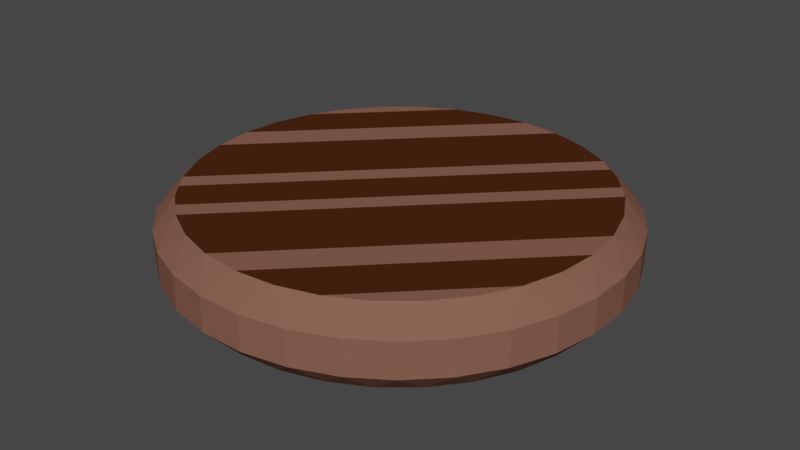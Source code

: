 # Source: 6-_Meat.blend  (saved by Blender 2.90.8; exported with 4.5.12 LTS)
import bpy
from mathutils import Matrix  # noqa: F401  (used for matrix-valued properties, if any)

bpy.ops.wm.read_factory_settings(use_empty=True)
scene = bpy.context.scene
scene.name = 'Scene'

# ---- collections
col_collection = bpy.data.collections.new('Collection'); scene.collection.children.link(col_collection)

# ---- materials (node trees are filled in below, after node groups)
mat_material_010 = bpy.data.materials.new('Material.010')
mat_material_010.use_transparent_shadow = False
mat_material_011 = bpy.data.materials.new('Material.011')
mat_material_011.use_transparent_shadow = False

# ---- material node trees
mat_material_010.use_nodes = True; mat_material_010.node_tree.nodes.clear()
_N = mat_material_010.node_tree.nodes; _L = mat_material_010.node_tree.links
n0 = _N.new('ShaderNodeBsdfPrincipled'); n0.name = 'Principled BSDF'; n0.location = (10, 300)
n0.distribution = 'GGX'
n0.subsurface_method = 'BURLEY'
n0.inputs[0].default_value = (0.2215, 0.103, 0.07363, 1.0)
n0.inputs[2].default_value = 1.0
n0.inputs[3].default_value = 1.45
n0.inputs[13].default_value = 0.0
n0.inputs[27].default_value = (0.0, 0.0, 0.0, 1.0)
n0.inputs[28].default_value = 1.0
n1 = _N.new('ShaderNodeOutputMaterial'); n1.name = 'Material Output'; n1.location = (300, 300)
_L.new(n0.outputs[0], n1.inputs[0])
n1.is_active_output = True
mat_material_011.use_nodes = True; mat_material_011.node_tree.nodes.clear()
_N = mat_material_011.node_tree.nodes; _L = mat_material_011.node_tree.links
n0 = _N.new('ShaderNodeBsdfPrincipled'); n0.name = 'Principled BSDF'; n0.location = (10, 300)
n0.distribution = 'GGX'
n0.subsurface_method = 'BURLEY'
n0.inputs[0].default_value = (0.0653, 0.01996, 0.0066, 1.0)
n0.inputs[2].default_value = 1.0
n0.inputs[3].default_value = 1.45
n0.inputs[13].default_value = 0.0
n0.inputs[27].default_value = (0.0, 0.0, 0.0, 1.0)
n0.inputs[28].default_value = 1.0
n1 = _N.new('ShaderNodeOutputMaterial'); n1.name = 'Material Output'; n1.location = (300, 300)
_L.new(n0.outputs[0], n1.inputs[0])
n1.is_active_output = True

# ---- world
world_world = bpy.data.worlds.new('World'); scene.world = world_world
world_world.use_nodes = True; world_world.node_tree.nodes.clear()
_N = world_world.node_tree.nodes; _L = world_world.node_tree.links
n0 = _N.new('ShaderNodeOutputWorld'); n0.name = 'World Output'; n0.location = (300, 300)
n1 = _N.new('ShaderNodeBackground'); n1.name = 'Background'; n1.location = (10, 300)
n1.inputs[0].default_value = (0.05088, 0.05088, 0.05088, 1.0)
_L.new(n1.outputs[0], n0.inputs[0])
n0.is_active_output = True
world_world.color = (0.05088, 0.05088, 0.05088)
world_world.use_sun_shadow = False
world_world.sun_shadow_jitter_overblur = 0.0

# ---- meshes
me_cylinder_010 = bpy.data.meshes.new('Cylinder.010')
me_cylinder_010.from_pydata([(0.09417, 0.987, -0.07753), (0.09417, 0.987, 0.07644), (0.2855, 0.949, -0.07753), (0.2855, 0.949, 0.07644), (0.3416, 0.8295, 0.1745), (0.4658, 0.8743, -0.07753), (0.628, 0.7659, 0.07644), (0.4658, 0.8743, 0.07644), (0.7659, 0.628, 0.07644), (0.7659, 0.628, -0.07753), (0.7462, 0.4975, 0.1745), (0.8743, 0.4658, 0.07644), (0.8743, 0.4658, -0.07753), (0.949, 0.2855, 0.07644), (0.8808, 0.1725, 0.1745), (0.987, 0.09417, 0.07644), (0.987, -0.1009, -0.07753), (0.949, -0.2923, 0.07644), (0.987, -0.1009, 0.07644), (0.8743, -0.4725, -0.07753), (0.8743, -0.4725, 0.07644), (0.7462, -0.5042, 0.1745), (0.7659, -0.6347, -0.07753), (0.6341, -0.6408, 0.1745), (0.7659, -0.6347, 0.07644), (0.628, -0.7727, -0.07753), (0.4975, -0.753, 0.1745), (0.628, -0.7727, 0.07644), (0.3416, -0.8363, 0.1745), (0.4658, -0.881, 0.07644), (0.2855, -0.9557, -0.07753), (0.1725, -0.8876, 0.1745), (0.2855, -0.9557, 0.07644), (0.09417, -0.9938, -0.07753), (-0.1009, -0.9938, -0.07753), (-0.1009, -0.9938, 0.07644), (0.09417, -0.9938, 0.07644), (-0.1792, -0.8876, 0.1745), (-0.2923, -0.9557, 0.07644), (-0.3484, -0.8363, 0.1745), (-0.4725, -0.881, 0.07644), (-0.6347, -0.7727, -0.07753), (-0.881, -0.4725, 0.07644), (-0.7727, -0.6347, 0.07644), (-0.8876, -0.1792, 0.1745), (-0.9557, -0.2923, 0.07644), (-0.9938, 0.09417, -0.07753), (-0.9938, 0.09417, 0.07644), (-0.9938, -0.1009, 0.07644), (-0.9557, 0.2855, 0.07644), (-0.8363, 0.3416, 0.1745), (-0.881, 0.4658, 0.07644), (-0.7529, 0.4975, 0.1745), (-0.7727, 0.628, 0.07644), (-0.6347, 0.7659, -0.07753), (-0.6408, 0.6341, 0.1745), (-0.6347, 0.7659, 0.07644), (-0.5042, 0.7462, 0.1745), (-0.4725, 0.8743, 0.07644), (-0.1009, 0.987, 0.07644), (-0.2923, 0.949, 0.07644), (-0.003373, 0.8981, 0.1745), (-0.9049, -0.003372, 0.1745), (-0.8876, 0.1725, 0.1745), (-0.3484, 0.8295, 0.1745), (-0.1792, 0.8808, 0.1745), (0.1725, 0.8808, 0.1745), (-0.8363, -0.3484, 0.1745), (0.8295, 0.3416, 0.1745), (0.8981, -0.003373, 0.1745), (0.8808, -0.1792, 0.1745), (0.8295, -0.3484, 0.1745), (-0.003373, -0.9049, 0.1745), (-0.6408, -0.6408, 0.1745), (0.5658, 0.6901, 0.1745), (-0.5725, -0.6969, 0.1745), (0.4975, 0.7462, 0.1745), (-0.753, -0.5042, 0.1745), (-0.6969, -0.5725, 0.1745), (-0.5042, -0.753, 0.1745), (0.6901, 0.5658, 0.1745), (-0.6347, -0.7727, 0.07644), (0.6341, 0.6341, 0.1745), (0.628, 0.7659, -0.07753), (0.987, 0.09417, -0.07753), (0.949, 0.2855, -0.07753), (0.8981, -0.003373, -0.1755), (0.8295, -0.3484, -0.1755), (0.949, -0.2923, -0.07753), (0.7462, -0.5042, -0.1755), (0.6341, -0.6408, -0.1755), (0.4975, -0.753, -0.1755), (0.3416, -0.8363, -0.1755), (0.4658, -0.881, -0.07753), (0.1725, -0.8876, -0.1755), (-0.1792, -0.8876, -0.1755), (-0.3484, -0.8363, -0.1755), (-0.2923, -0.9557, -0.07753), (-0.4725, -0.881, -0.07753), (-0.7727, -0.6347, -0.07753), (-0.881, -0.4725, -0.07753), (-0.9938, -0.1009, -0.07753), (-0.9557, -0.2923, -0.07753), (-0.9557, 0.2855, -0.07753), (-0.8363, 0.3416, -0.1755), (-0.7529, 0.4975, -0.1755), (-0.7727, 0.628, -0.07753), (-0.881, 0.4658, -0.07753), (-0.6408, 0.6341, -0.1755), (-0.5042, 0.7462, -0.1755), (-0.4725, 0.8743, -0.07753), (-0.3484, 0.8295, -0.1755), (-0.2923, 0.949, -0.07753), (-0.1009, 0.987, -0.07753), (-0.003373, 0.8981, -0.1755), (-0.9049, -0.003372, -0.1755), (-0.8876, 0.1725, -0.1755), (-0.1792, 0.8808, -0.1755), (0.1725, 0.8808, -0.1755), (0.3416, 0.8295, -0.1755), (0.4975, 0.7462, -0.1755), (-0.8363, -0.3484, -0.1755), (-0.8876, -0.1792, -0.1755), (0.8295, 0.3416, -0.1755), (0.8808, 0.1725, -0.1755), (0.8808, -0.1792, -0.1755), (-0.003373, -0.9049, -0.1755), (0.6341, 0.6341, -0.1755), (-0.5725, -0.6969, -0.1755), (-0.6969, -0.5725, -0.1755), (0.7462, 0.4975, -0.1755), (-0.5042, -0.753, -0.1755), (-0.6408, -0.6408, -0.1755), (-0.753, -0.5042, -0.1755), (0.6901, 0.5658, -0.1755), (0.5658, 0.6901, -0.1755)], [(132, 131)], [(61, 1, 59), (66, 3, 1), (4, 7, 3), (76, 6, 7), (82, 8, 6), (10, 11, 8), (68, 13, 11), (14, 15, 13), (69, 18, 15), (70, 17, 18), (71, 20, 17), (21, 24, 20), (23, 27, 24), (26, 29, 27), (28, 32, 29), (31, 36, 32), (72, 35, 36), (37, 38, 35), (39, 40, 38), (79, 81, 40), (73, 43, 81), (77, 42, 43), (67, 45, 42), (44, 48, 45), (62, 47, 48), (63, 49, 47), (50, 51, 49), (52, 53, 51), (55, 56, 53), (57, 58, 56), (64, 60, 58), (65, 59, 60), (1, 61, 66), (113, 59, 1, 0), (3, 2, 0, 1), (3, 66, 4), (7, 5, 2, 3), (7, 4, 76), (6, 83, 5, 7), (8, 9, 83, 6), (11, 12, 9, 8), (11, 10, 68), (13, 85, 12, 11), (13, 68, 14), (15, 84, 85, 13), (15, 14, 69), (18, 16, 84, 15), (18, 69, 70), (17, 88, 16, 18), (17, 70, 71), (20, 19, 88, 17), (20, 71, 21), (24, 22, 19, 20), (24, 21, 23), (27, 25, 22, 24), (27, 23, 26), (29, 93, 25, 27), (29, 26, 28), (32, 30, 93, 29), (32, 28, 31), (36, 33, 30, 32), (36, 31, 72), (35, 34, 33, 36), (35, 72, 37), (38, 97, 34, 35), (38, 37, 39), (40, 98, 97, 38), (40, 39, 79), (81, 41, 98, 40), (43, 99, 41, 81), (42, 100, 99, 43), (42, 77, 67), (45, 102, 100, 42), (45, 67, 44), (48, 101, 102, 45), (48, 44, 62), (47, 46, 101, 48), (47, 62, 63), (49, 103, 46, 47), (49, 63, 50), (51, 107, 103, 49), (51, 50, 52), (53, 106, 107, 51), (53, 52, 55), (56, 54, 106, 53), (56, 55, 57), (58, 110, 54, 56), (58, 57, 64), (60, 112, 110, 58), (60, 64, 65), (59, 113, 112, 60), (59, 65, 61), (76, 4, 66, 44, 67, 77), (50, 63, 62, 61, 65, 64), (14, 68, 10, 79, 39, 37), (71, 70, 69, 72, 31, 28), (44, 66, 61, 62), (52, 50, 64, 57, 55), (14, 37, 72, 69), (21, 71, 28, 26, 23), (74, 78, 73, 75, 80, 82), (80, 10, 8, 82), (74, 82, 6, 76), (73, 78, 77, 43), (75, 73, 81, 79), (76, 77, 78, 74), (75, 79, 10, 80), (114, 113, 0), (118, 0, 2), (119, 2, 5), (120, 5, 83), (127, 83, 9), (130, 9, 12), (123, 12, 85), (124, 85, 84), (86, 84, 16), (125, 16, 88), (87, 88, 19), (89, 19, 22), (90, 22, 25), (91, 25, 93), (92, 93, 30), (94, 30, 33), (126, 33, 34), (95, 34, 97), (96, 97, 98), (131, 98, 41), (132, 41, 99), (133, 99, 100), (121, 100, 102), (122, 102, 101), (115, 101, 46), (116, 46, 103), (104, 103, 107), (105, 107, 106), (108, 106, 54), (109, 54, 110), (111, 110, 112), (117, 112, 113), (0, 118, 114), (2, 119, 118), (5, 120, 119), (12, 123, 130), (85, 124, 123), (84, 86, 124), (16, 125, 86), (88, 87, 125), (19, 89, 87), (22, 90, 89), (25, 91, 90), (93, 92, 91), (30, 94, 92), (33, 126, 94), (34, 95, 126), (97, 96, 95), (98, 131, 96), (100, 121, 133), (102, 122, 121), (101, 115, 122), (46, 116, 115), (103, 104, 116), (107, 105, 104), (106, 108, 105), (54, 109, 108), (110, 111, 109), (112, 117, 111), (113, 114, 117), (120, 133, 121, 122, 118, 119), (104, 111, 117, 114, 115, 116), (124, 95, 96, 131, 130, 123), (87, 92, 94, 126, 86, 125), (122, 115, 114, 118), (105, 108, 109, 111, 104), (124, 86, 126, 95), (89, 90, 91, 92, 87), (135, 127, 134, 128, 132, 129), (134, 127, 9, 130), (135, 120, 83, 127), (132, 99, 133, 129), (128, 131, 41, 132), (120, 135, 129, 133), (128, 134, 130, 131)])
me_cylinder_010.polygons.foreach_set('material_index', [0, 0, 0, 0, 0, 0, 0, 0, 0, 0, 0, 0, 0, 0, 0, 0, 0, 0, 0, 0, 0, 0, 0, 0, 0, 0, 0, 0, 0, 0, 0, 0, 0, 0, 0, 0, 0, 0, 0, 0, 0, 0, 0, 0, 0, 0, 0, 0, 0, 0, 0, 0, 0, 0, 0, 0, 0, 0, 0, 0, 0, 0, 0, 0, 0, 0, 0, 0, 0, 0, 0, 0, 0, 0, 0, 0, 0, 0, 0, 0, 0, 0, 0, 0, 0, 0, 0, 0, 0, 0, 0, 0, 1, 1, 1, 1, 0, 0, 0, 0, 1, 0, 0, 0, 0, 0, 0, 0, 0, 0, 0, 0, 0, 0, 0, 0, 0, 0, 0, 0, 0, 0, 0, 0, 0, 0, 0, 0, 0, 0, 0, 0, 0, 0, 0, 0, 0, 0, 0, 0, 0, 0, 0, 0, 0, 0, 0, 0, 0, 0, 0, 0, 0, 0, 0, 0, 0, 0, 0, 0, 0, 0, 0, 0, 0, 0, 0, 1, 1, 1, 1, 0, 0, 0, 0, 1, 0, 0, 0, 0, 0, 0])
_uv = me_cylinder_010.uv_layers.new(name='UVMap')
_uv.uv.foreach_set('vector', [0.001539, 1.0, 0.0, 0.86, 0.01562, 1.0, 0.9703, 1.0, 0.9688, 0.86, 0.9844, 1.0, 0.936, 1.0, 0.9375, 0.86, 0.9375, 0.86, 0.9047, 1.0, 0.8906, 1.0, 0.9062, 0.86, 0.8765, 1.0, 0.875, 0.86, 0.8906, 1.0, 0.8453, 1.0, 0.8438, 0.86, 0.8594, 1.0, 0.811, 1.0, 0.8125, 0.86, 0.8125, 0.86, 0.7797, 1.0, 0.7656, 1.0, 0.7812, 0.86, 0.7485, 1.0, 0.7344, 1.0, 0.75, 0.86, 0.7172, 1.0, 0.7031, 1.0, 0.7188, 0.86, 0.686, 1.0, 0.6875, 0.86, 0.6875, 0.86, 0.6547, 1.0, 0.6406, 1.0, 0.6562, 0.86, 0.6235, 1.0, 0.6094, 1.0, 0.625, 0.86, 0.5953, 1.0, 0.5938, 0.86, 0.6094, 1.0, 0.561, 1.0, 0.5469, 1.0, 0.5625, 0.86, 0.5328, 1.0, 0.5312, 0.86, 0.5469, 1.0, 0.4985, 1.0, 0.4844, 1.0, 0.5, 0.86, 0.4672, 1.0, 0.4531, 1.0, 0.4688, 0.86, 0.436, 1.0, 0.4219, 1.0, 0.4375, 0.86, 0.4047, 1.0, 0.3906, 1.0, 0.4062, 0.86, 0.3735, 1.0, 0.3594, 1.0, 0.375, 0.86, 0.3453, 1.0, 0.3438, 0.86, 0.3594, 1.0, 0.314, 1.0, 0.3125, 0.86, 0.3281, 1.0, 0.2797, 1.0, 0.2812, 0.86, 0.2812, 0.86, 0.2485, 1.0, 0.2344, 1.0, 0.25, 0.86, 0.2203, 1.0, 0.2188, 0.86, 0.2344, 1.0, 0.186, 1.0, 0.1875, 0.86, 0.1875, 0.86, 0.1547, 1.0, 0.1406, 1.0, 0.1562, 0.86, 0.1265, 1.0, 0.125, 0.86, 0.125, 0.86, 0.09529, 1.0, 0.09375, 0.86, 0.09375, 0.86, 0.06096, 1.0, 0.04688, 1.0, 0.0625, 0.86, 0.03279, 1.0, 0.03125, 0.86, 0.04687, 1.0, 0.9844, 0.86, 0.9985, 1.0, 0.9703, 1.0, 0.01562, 0.64, 0.01562, 0.86, 0.0, 0.86, 0.0, 0.64, 0.9531, 0.86, 0.9531, 0.64, 0.9844, 0.64, 0.9844, 0.86, 0.9531, 0.86, 0.9672, 1.0, 0.939, 1.0, 0.9219, 0.86, 0.9219, 0.64, 0.9531, 0.64, 0.9531, 0.86, 0.9219, 0.86, 0.936, 1.0, 0.9078, 1.0, 0.8906, 0.86, 0.8906, 0.64, 0.9219, 0.64, 0.9219, 0.86, 0.8594, 0.86, 0.8594, 0.64, 0.8906, 0.64, 0.8906, 0.86, 0.8281, 0.86, 0.8281, 0.64, 0.8594, 0.64, 0.8594, 0.86, 0.8281, 0.86, 0.8422, 1.0, 0.814, 1.0, 0.7969, 0.86, 0.7969, 0.64, 0.8281, 0.64, 0.8281, 0.86, 0.7969, 0.86, 0.811, 1.0, 0.7828, 1.0, 0.7656, 0.86, 0.7656, 0.64, 0.7969, 0.64, 0.7969, 0.86, 0.7656, 0.86, 0.7797, 1.0, 0.7515, 1.0, 0.7344, 0.86, 0.7344, 0.64, 0.7656, 0.64, 0.7656, 0.86, 0.7344, 0.86, 0.7485, 1.0, 0.7203, 1.0, 0.7031, 0.86, 0.7031, 0.64, 0.7344, 0.64, 0.7344, 0.86, 0.7031, 0.86, 0.7172, 1.0, 0.689, 1.0, 0.6719, 0.86, 0.6719, 0.64, 0.7031, 0.64, 0.7031, 0.86, 0.6719, 0.86, 0.686, 1.0, 0.6578, 1.0, 0.6406, 0.86, 0.6406, 0.64, 0.6719, 0.64, 0.6719, 0.86, 0.6406, 0.86, 0.6547, 1.0, 0.6265, 1.0, 0.6094, 0.86, 0.6094, 0.64, 0.6406, 0.64, 0.6406, 0.86, 0.6094, 0.86, 0.6235, 1.0, 0.5953, 1.0, 0.5781, 0.86, 0.5781, 0.64, 0.6094, 0.64, 0.6094, 0.86, 0.5781, 0.86, 0.5922, 1.0, 0.564, 1.0, 0.5469, 0.86, 0.5469, 0.64, 0.5781, 0.64, 0.5781, 0.86, 0.5469, 0.86, 0.561, 1.0, 0.5328, 1.0, 0.5156, 0.86, 0.5156, 0.64, 0.5469, 0.64, 0.5469, 0.86, 0.5156, 0.86, 0.5297, 1.0, 0.5015, 1.0, 0.4844, 0.86, 0.4844, 0.64, 0.5156, 0.64, 0.5156, 0.86, 0.4844, 0.86, 0.4985, 1.0, 0.4703, 1.0, 0.4531, 0.86, 0.4531, 0.64, 0.4844, 0.64, 0.4844, 0.86, 0.4531, 0.86, 0.4672, 1.0, 0.439, 1.0, 0.4219, 0.86, 0.4219, 0.64, 0.4531, 0.64, 0.4531, 0.86, 0.4219, 0.86, 0.436, 1.0, 0.4078, 1.0, 0.3906, 0.86, 0.3906, 0.64, 0.4219, 0.64, 0.4219, 0.86, 0.3594, 0.86, 0.3594, 0.64, 0.3906, 0.64, 0.3906, 0.86, 0.3281, 0.86, 0.3281, 0.64, 0.3594, 0.64, 0.3594, 0.86, 0.3281, 0.86, 0.3422, 1.0, 0.314, 1.0, 0.2969, 0.86, 0.2969, 0.64, 0.3281, 0.64, 0.3281, 0.86, 0.2969, 0.86, 0.311, 1.0, 0.2828, 1.0, 0.2656, 0.86, 0.2656, 0.64, 0.2969, 0.64, 0.2969, 0.86, 0.2656, 0.86, 0.2797, 1.0, 0.2515, 1.0, 0.2344, 0.86, 0.2344, 0.64, 0.2656, 0.64, 0.2656, 0.86, 0.2344, 0.86, 0.2485, 1.0, 0.2203, 1.0, 0.2031, 0.86, 0.2031, 0.64, 0.2344, 0.64, 0.2344, 0.86, 0.2031, 0.86, 0.2172, 1.0, 0.189, 1.0, 0.1719, 0.86, 0.1719, 0.64, 0.2031, 0.64, 0.2031, 0.86, 0.1719, 0.86, 0.186, 1.0, 0.1578, 1.0, 0.1406, 0.86, 0.1406, 0.64, 0.1719, 0.64, 0.1719, 0.86, 0.1406, 0.86, 0.1547, 1.0, 0.1265, 1.0, 0.1094, 0.86, 0.1094, 0.64, 0.1406, 0.64, 0.1406, 0.86, 0.1094, 0.86, 0.1235, 1.0, 0.09529, 1.0, 0.07813, 0.86, 0.07813, 0.64, 0.1094, 0.64, 0.1094, 0.86, 0.07813, 0.86, 0.09221, 1.0, 0.06404, 1.0, 0.04688, 0.86, 0.04688, 0.64, 0.07812, 0.64, 0.07812, 0.86, 0.04688, 0.86, 0.06096, 1.0, 0.03279, 1.0, 0.01563, 0.86, 0.01563, 0.64, 0.04687, 0.64, 0.04687, 0.86, 0.01563, 0.86, 0.02971, 1.0, 0.001539, 1.0, 0.0, 0.0, 0.0, 0.0, 0.0, 0.0, 0.0, 0.0, 0.0, 0.0, 0.0, 0.0, 0.0, 0.0, 0.0, 0.0, 0.0, 0.0, 0.0, 0.0, 0.0, 0.0, 0.0, 0.0, 0.0, 0.0, 0.0, 0.0, 0.0, 0.0, 0.0, 0.0, 0.0, 0.0, 0.0, 0.0, 0.0, 0.0, 0.0, 0.0, 0.0, 0.0, 0.0, 0.0, 0.0, 0.0, 0.0, 0.0, 0.0, 0.0, 0.0, 0.0, 0.0, 0.0, 0.0, 0.0, 0.0, 0.0, 0.0, 0.0, 0.0, 0.0, 0.0, 0.0, 0.0, 0.0, 0.0, 0.0, 0.0, 0.0, 0.0, 0.0, 0.0, 0.0, 0.0, 0.0, 0.0, 0.0, 0.0, 0.0, 0.0, 0.0, 0.0, 0.0, 0.0, 0.0, 0.0, 0.0, 0.0, 0.0, 0.0, 0.0, 0.0, 0.0, 0.0, 0.0, 0.0, 0.0, 0.0, 0.0, 0.0, 0.0, 0.0, 0.0, 0.0, 0.0, 0.0, 0.0, 0.0, 0.0, 0.0, 0.0, 0.0, 0.0, 0.0, 0.0, 0.0, 0.0, 0.0, 0.0, 0.0, 0.0, 0.0, 0.0, 0.0, 0.0, 0.0, 0.0, 0.0, 0.0, 0.0, 0.0, 0.0, 0.0, 0.0, 0.0, 0.0, 0.0, 0.0, 0.0, 0.0, 0.0, 0.0, 0.0, 0.001539, 1.0, 0.01562, 1.0, 0.0, 0.86, 0.9703, 1.0, 0.9844, 1.0, 0.9688, 0.86, 0.936, 1.0, 0.9375, 0.86, 0.9375, 0.86, 0.9047, 1.0, 0.9062, 0.86, 0.8906, 1.0, 0.8765, 1.0, 0.8906, 1.0, 0.875, 0.86, 0.8453, 1.0, 0.8594, 1.0, 0.8438, 0.86, 0.811, 1.0, 0.8125, 0.86, 0.8125, 0.86, 0.7797, 1.0, 0.7812, 0.86, 0.7656, 1.0, 0.7485, 1.0, 0.75, 0.86, 0.7344, 1.0, 0.7172, 1.0, 0.7188, 0.86, 0.7031, 1.0, 0.686, 1.0, 0.6875, 0.86, 0.6875, 0.86, 0.6547, 1.0, 0.6562, 0.86, 0.6406, 1.0, 0.6235, 1.0, 0.625, 0.86, 0.6094, 1.0, 0.5953, 1.0, 0.6094, 1.0, 0.5938, 0.86, 0.561, 1.0, 0.5625, 0.86, 0.5469, 1.0, 0.5328, 1.0, 0.5469, 1.0, 0.5312, 0.86, 0.4985, 1.0, 0.5, 0.86, 0.4844, 1.0, 0.4672, 1.0, 0.4688, 0.86, 0.4531, 1.0, 0.436, 1.0, 0.4375, 0.86, 0.4219, 1.0, 0.4047, 1.0, 0.4062, 0.86, 0.3906, 1.0, 0.3735, 1.0, 0.375, 0.86, 0.3594, 1.0, 0.3453, 1.0, 0.3594, 1.0, 0.3438, 0.86, 0.314, 1.0, 0.3281, 1.0, 0.3125, 0.86, 0.2797, 1.0, 0.2812, 0.86, 0.2812, 0.86, 0.2485, 1.0, 0.25, 0.86, 0.2344, 1.0, 0.2203, 1.0, 0.2344, 1.0, 0.2188, 0.86, 0.186, 1.0, 0.1875, 0.86, 0.1875, 0.86, 0.1547, 1.0, 0.1562, 0.86, 0.1406, 1.0, 0.1265, 1.0, 0.125, 0.86, 0.125, 0.86, 0.09529, 1.0, 0.09375, 0.86, 0.09375, 0.86, 0.06096, 1.0, 0.0625, 0.86, 0.04688, 1.0, 0.03279, 1.0, 0.04687, 1.0, 0.03125, 0.86, 0.9844, 0.86, 0.9703, 1.0, 0.9985, 1.0, 0.9531, 0.86, 0.939, 1.0, 0.9672, 1.0, 0.9219, 0.86, 0.9078, 1.0, 0.936, 1.0, 0.8281, 0.86, 0.814, 1.0, 0.8422, 1.0, 0.7969, 0.86, 0.7828, 1.0, 0.811, 1.0, 0.7656, 0.86, 0.7515, 1.0, 0.7797, 1.0, 0.7344, 0.86, 0.7203, 1.0, 0.7485, 1.0, 0.7031, 0.86, 0.689, 1.0, 0.7172, 1.0, 0.6719, 0.86, 0.6578, 1.0, 0.686, 1.0, 0.6406, 0.86, 0.6265, 1.0, 0.6547, 1.0, 0.6094, 0.86, 0.5953, 1.0, 0.6235, 1.0, 0.5781, 0.86, 0.564, 1.0, 0.5922, 1.0, 0.5469, 0.86, 0.5328, 1.0, 0.561, 1.0, 0.5156, 0.86, 0.5015, 1.0, 0.5297, 1.0, 0.4844, 0.86, 0.4703, 1.0, 0.4985, 1.0, 0.4531, 0.86, 0.439, 1.0, 0.4672, 1.0, 0.4219, 0.86, 0.4078, 1.0, 0.436, 1.0, 0.3281, 0.86, 0.314, 1.0, 0.3422, 1.0, 0.2969, 0.86, 0.2828, 1.0, 0.311, 1.0, 0.2656, 0.86, 0.2515, 1.0, 0.2797, 1.0, 0.2344, 0.86, 0.2203, 1.0, 0.2485, 1.0, 0.2031, 0.86, 0.189, 1.0, 0.2172, 1.0, 0.1719, 0.86, 0.1578, 1.0, 0.186, 1.0, 0.1406, 0.86, 0.1265, 1.0, 0.1547, 1.0, 0.1094, 0.86, 0.09529, 1.0, 0.1235, 1.0, 0.07812, 0.86, 0.06404, 1.0, 0.09221, 1.0, 0.04687, 0.86, 0.03279, 1.0, 0.06096, 1.0, 0.01562, 0.86, 0.001539, 1.0, 0.02971, 1.0, 0.0, 0.0, 0.0, 0.0, 0.0, 0.0, 0.0, 0.0, 0.0, 0.0, 0.0, 0.0, 0.0, 0.0, 0.0, 0.0, 0.0, 0.0, 0.0, 0.0, 0.0, 0.0, 0.0, 0.0, 0.0, 0.0, 0.0, 0.0, 0.0, 0.0, 0.0, 0.0, 0.0, 0.0, 0.0, 0.0, 0.0, 0.0, 0.0, 0.0, 0.0, 0.0, 0.0, 0.0, 0.0, 0.0, 0.0, 0.0, 0.0, 0.0, 0.0, 0.0, 0.0, 0.0, 0.0, 0.0, 0.0, 0.0, 0.0, 0.0, 0.0, 0.0, 0.0, 0.0, 0.0, 0.0, 0.0, 0.0, 0.0, 0.0, 0.0, 0.0, 0.0, 0.0, 0.0, 0.0, 0.0, 0.0, 0.0, 0.0, 0.0, 0.0, 0.0, 0.0, 0.0, 0.0, 0.0, 0.0, 0.0, 0.0, 0.0, 0.0, 0.0, 0.0, 0.0, 0.0, 0.0, 0.0, 0.0, 0.0, 0.0, 0.0, 0.0, 0.0, 0.0, 0.0, 0.0, 0.0, 0.0, 0.0, 0.0, 0.0, 0.0, 0.0, 0.0, 0.0, 0.0, 0.0, 0.0, 0.0, 0.0, 0.0, 0.0, 0.0, 0.0, 0.0, 0.0, 0.0, 0.0, 0.0, 0.0, 0.0, 0.0, 0.0, 0.0, 0.0, 0.0, 0.0, 0.0, 0.0, 0.0, 0.0, 0.0, 0.0])
me_cylinder_010.materials.append(mat_material_010)
me_cylinder_010.materials.append(mat_material_011)
me_cylinder_010.use_remesh_fix_poles = True
me_cylinder_010.use_remesh_preserve_attributes = False
me_cylinder_010.use_mirror_vertex_groups = False
me_cylinder_010.update()

# ---- objects
ob_6__meat = bpy.data.objects.new('6- Meat', me_cylinder_010)

# ---- transforms, parenting, visibility, modifiers, constraints
ob_6__meat.location = (0.0, 0.0, 0.0)
ob_6__meat.lineart.crease_threshold = 0.0

# ---- collection membership
col_collection.objects.link(ob_6__meat)

# ---- scene / render settings (as saved in the file)
scene.frame_start = 1; scene.frame_end = 250; scene.frame_set(1)
scene.render.engine = 'BLENDER_EEVEE_NEXT'
scene.cycles.use_denoising = False
scene.cycles.samples = 128
scene.cycles.sampling_pattern = 'TABULATED_SOBOL'
scene.cycles.use_adaptive_sampling = False
scene.cycles.use_light_tree = False
scene.view_settings.view_transform = 'Filmic'
bpy.context.view_layer.update()

# ---- added for rendering (the .blend has no active camera and no usable light): camera, sun
cam_auto = bpy.data.cameras.new('AutoCamera')
cam_auto.lens = 50.0
cam_auto.sensor_width = 36.0
cam_auto.clip_end = 1000.0
ob_auto_camera = bpy.data.objects.new('AutoCamera', cam_auto)
scene.collection.objects.link(ob_auto_camera)
ob_auto_camera.location = (2.60857, -3.1377, 2.08901)
ob_auto_camera.rotation_euler = (1.09748, -7.21219e-08, 0.694738)
scene.camera = ob_auto_camera
light_auto_sun = bpy.data.lights.new('AutoSun', 'SUN')
light_auto_sun.energy = 3.0
light_auto_sun.angle = 0.0523599
ob_auto_sun = bpy.data.objects.new('AutoSun', light_auto_sun)
scene.collection.objects.link(ob_auto_sun)
ob_auto_sun.rotation_euler = (0.872665, 0.174533, 0.523599)
bpy.context.view_layer.update()
